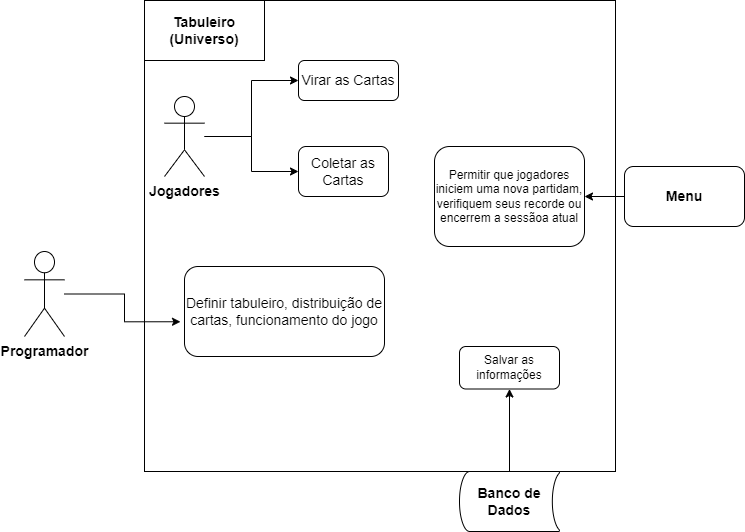

The diagram above was exported from draw.io. Its source (the exported page's mxGraphModel, read from the mxfile embedded in the PNG):
<mxGraphModel dx="1050" dy="534" grid="1" gridSize="10" guides="1" tooltips="1" connect="1" arrows="1" fold="1" page="1" pageScale="1" pageWidth="827" pageHeight="1169" math="0" shadow="0">
  <root>
    <mxCell id="0" />
    <mxCell id="1" parent="0" />
    <mxCell id="y_BZ_Qdq7W9PFMEukyWW-1" value="&lt;font style=&quot;font-size: 14px;&quot;&gt;&lt;b&gt;Programador&lt;/b&gt;&lt;/font&gt;" style="shape=umlActor;verticalLabelPosition=bottom;verticalAlign=top;html=1;outlineConnect=0;" parent="1" vertex="1">
      <mxGeometry x="90" y="365" width="40" height="85" as="geometry" />
    </mxCell>
    <mxCell id="y_BZ_Qdq7W9PFMEukyWW-2" value="" style="whiteSpace=wrap;html=1;aspect=fixed;rounded=0;glass=0;shadow=0;" parent="1" vertex="1">
      <mxGeometry x="210" y="114" width="471" height="471" as="geometry" />
    </mxCell>
    <mxCell id="y_BZ_Qdq7W9PFMEukyWW-5" style="edgeStyle=orthogonalEdgeStyle;rounded=0;orthogonalLoop=1;jettySize=auto;html=1;exitX=0.5;exitY=1;exitDx=0;exitDy=0;" parent="1" edge="1">
      <mxGeometry relative="1" as="geometry">
        <mxPoint x="420" y="194.5" as="sourcePoint" />
        <mxPoint x="420" y="194.5" as="targetPoint" />
      </mxGeometry>
    </mxCell>
    <mxCell id="y_BZ_Qdq7W9PFMEukyWW-32" style="edgeStyle=orthogonalEdgeStyle;rounded=0;orthogonalLoop=1;jettySize=auto;html=1;" parent="1" source="y_BZ_Qdq7W9PFMEukyWW-7" target="y_BZ_Qdq7W9PFMEukyWW-29" edge="1">
      <mxGeometry relative="1" as="geometry" />
    </mxCell>
    <mxCell id="y_BZ_Qdq7W9PFMEukyWW-33" style="edgeStyle=orthogonalEdgeStyle;rounded=0;orthogonalLoop=1;jettySize=auto;html=1;" parent="1" source="y_BZ_Qdq7W9PFMEukyWW-7" target="y_BZ_Qdq7W9PFMEukyWW-30" edge="1">
      <mxGeometry relative="1" as="geometry" />
    </mxCell>
    <mxCell id="y_BZ_Qdq7W9PFMEukyWW-7" value="&lt;div&gt;&lt;font style=&quot;font-size: 14px;&quot;&gt;&lt;b&gt;Jogadores&lt;/b&gt;&lt;/font&gt;&lt;/div&gt;" style="shape=umlActor;verticalLabelPosition=bottom;verticalAlign=top;html=1;outlineConnect=0;" parent="1" vertex="1">
      <mxGeometry x="230" y="210" width="40" height="80" as="geometry" />
    </mxCell>
    <mxCell id="y_BZ_Qdq7W9PFMEukyWW-25" value="&lt;font style=&quot;font-size: 14px;&quot;&gt;Definir tabuleiro, distribuição de cartas, funcionamento do jogo&lt;/font&gt;" style="text;html=1;strokeColor=default;fillColor=none;align=center;verticalAlign=middle;whiteSpace=wrap;rounded=1;" parent="1" vertex="1">
      <mxGeometry x="250" y="380" width="200" height="90" as="geometry" />
    </mxCell>
    <mxCell id="y_BZ_Qdq7W9PFMEukyWW-29" value="&lt;font style=&quot;font-size: 14px;&quot;&gt;Virar as Cartas&lt;/font&gt;" style="text;html=1;strokeColor=default;fillColor=none;align=center;verticalAlign=middle;whiteSpace=wrap;rounded=1;" parent="1" vertex="1">
      <mxGeometry x="364" y="174" width="100" height="40" as="geometry" />
    </mxCell>
    <mxCell id="y_BZ_Qdq7W9PFMEukyWW-30" value="&lt;font style=&quot;font-size: 14px;&quot;&gt;Coletar as Cartas&lt;/font&gt;" style="text;html=1;strokeColor=default;fillColor=none;align=center;verticalAlign=middle;whiteSpace=wrap;rounded=1;" parent="1" vertex="1">
      <mxGeometry x="364" y="260" width="90" height="50" as="geometry" />
    </mxCell>
    <mxCell id="y_BZ_Qdq7W9PFMEukyWW-36" value="&lt;b style=&quot;&quot;&gt;&lt;font style=&quot;font-size: 14px;&quot;&gt;Tabuleiro (Universo)&lt;/font&gt;&lt;/b&gt;" style="rounded=0;whiteSpace=wrap;html=1;" parent="1" vertex="1">
      <mxGeometry x="210" y="114" width="120" height="60" as="geometry" />
    </mxCell>
    <mxCell id="y_BZ_Qdq7W9PFMEukyWW-39" style="edgeStyle=orthogonalEdgeStyle;rounded=0;orthogonalLoop=1;jettySize=auto;html=1;entryX=-0.02;entryY=0.614;entryDx=0;entryDy=0;entryPerimeter=0;" parent="1" source="y_BZ_Qdq7W9PFMEukyWW-1" target="y_BZ_Qdq7W9PFMEukyWW-25" edge="1">
      <mxGeometry relative="1" as="geometry" />
    </mxCell>
    <mxCell id="YTpbJcg0aockN6rIP5T1-5" style="edgeStyle=orthogonalEdgeStyle;rounded=0;orthogonalLoop=1;jettySize=auto;html=1;entryX=0.5;entryY=1;entryDx=0;entryDy=0;" parent="1" source="YTpbJcg0aockN6rIP5T1-2" target="YTpbJcg0aockN6rIP5T1-4" edge="1">
      <mxGeometry relative="1" as="geometry" />
    </mxCell>
    <mxCell id="YTpbJcg0aockN6rIP5T1-2" value="&lt;b&gt;&lt;font style=&quot;font-size: 14px;&quot;&gt;Banco de Dados&lt;/font&gt;&lt;/b&gt;" style="strokeWidth=1;html=1;shape=mxgraph.flowchart.stored_data;whiteSpace=wrap;fillColor=default;" parent="1" vertex="1">
      <mxGeometry x="525" y="585" width="100" height="60" as="geometry" />
    </mxCell>
    <mxCell id="YTpbJcg0aockN6rIP5T1-4" value="Salvar as informações" style="rounded=1;whiteSpace=wrap;html=1;" parent="1" vertex="1">
      <mxGeometry x="525" y="460" width="100" height="42.5" as="geometry" />
    </mxCell>
    <mxCell id="vYDf3gzzKu45XG7ZOYnN-1" value="Permitir que jogadores iniciem uma nova partidam, verifiquem seus recorde ou encerrem a sessãoa atual" style="rounded=1;whiteSpace=wrap;html=1;" vertex="1" parent="1">
      <mxGeometry x="500" y="260" width="150" height="100" as="geometry" />
    </mxCell>
    <mxCell id="vYDf3gzzKu45XG7ZOYnN-6" style="edgeStyle=orthogonalEdgeStyle;rounded=0;orthogonalLoop=1;jettySize=auto;html=1;" edge="1" parent="1" source="vYDf3gzzKu45XG7ZOYnN-2" target="vYDf3gzzKu45XG7ZOYnN-1">
      <mxGeometry relative="1" as="geometry" />
    </mxCell>
    <mxCell id="vYDf3gzzKu45XG7ZOYnN-2" value="&lt;b&gt;&lt;font style=&quot;font-size: 14px;&quot;&gt;Menu&lt;/font&gt;&lt;/b&gt;" style="rounded=1;whiteSpace=wrap;html=1;" vertex="1" parent="1">
      <mxGeometry x="690" y="280" width="120" height="60" as="geometry" />
    </mxCell>
  </root>
</mxGraphModel>